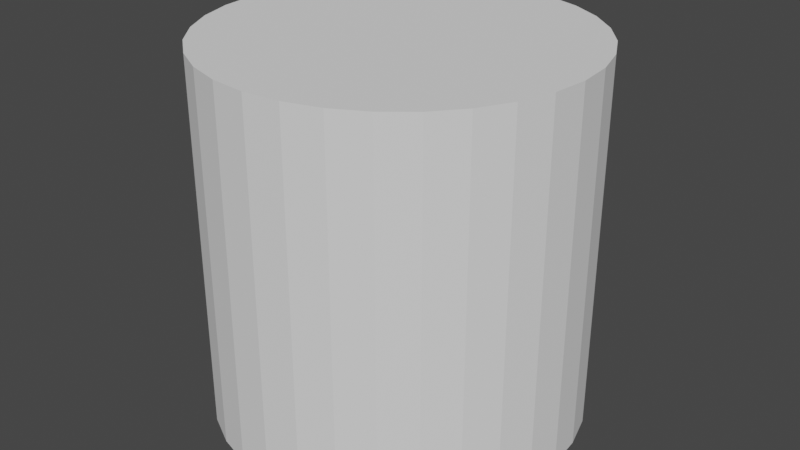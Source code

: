 # Source: cylinder.blend  (saved by Blender 2.90.8; exported with 4.5.12 LTS)
import bpy
from mathutils import Matrix  # noqa: F401  (used for matrix-valued properties, if any)

bpy.ops.wm.read_factory_settings(use_empty=True)
scene = bpy.context.scene
scene.name = 'Scene'

# ---- collections
col_collection = bpy.data.collections.new('Collection'); scene.collection.children.link(col_collection)

# ---- world
world_world = bpy.data.worlds.new('World'); scene.world = world_world
world_world.use_nodes = True; world_world.node_tree.nodes.clear()
_N = world_world.node_tree.nodes; _L = world_world.node_tree.links
n0 = _N.new('ShaderNodeOutputWorld'); n0.name = 'World Output'; n0.location = (300, 300)
n1 = _N.new('ShaderNodeBackground'); n1.name = 'Background'; n1.location = (10, 300)
n1.inputs[0].default_value = (0.05088, 0.05088, 0.05088, 1.0)
_L.new(n1.outputs[0], n0.inputs[0])
n0.is_active_output = True
world_world.color = (0.05088, 0.05088, 0.05088)
world_world.use_sun_shadow = False
world_world.sun_shadow_jitter_overblur = 0.0

# ---- meshes
me_cylinder_001 = bpy.data.meshes.new('Cylinder.001')
me_cylinder_001.from_pydata([(0.0, 1.0, -1.0), (0.0, 1.0, 1.0), (0.1951, 0.9808, -1.0), (0.1951, 0.9808, 1.0), (0.3827, 0.9239, -1.0), (0.3827, 0.9239, 1.0), (0.5556, 0.8315, -1.0), (0.5556, 0.8315, 1.0), (0.7071, 0.7071, -1.0), (0.7071, 0.7071, 1.0), (0.8315, 0.5556, -1.0), (0.8315, 0.5556, 1.0), (0.9239, 0.3827, -1.0), (0.9239, 0.3827, 1.0), (0.9808, 0.1951, -1.0), (0.9808, 0.1951, 1.0), (1.0, 7.55e-08, -1.0), (1.0, 7.55e-08, 1.0), (0.9808, -0.1951, -1.0), (0.9808, -0.1951, 1.0), (0.9239, -0.3827, -1.0), (0.9239, -0.3827, 1.0), (0.8315, -0.5556, -1.0), (0.8315, -0.5556, 1.0), (0.7071, -0.7071, -1.0), (0.7071, -0.7071, 1.0), (0.5556, -0.8315, -1.0), (0.5556, -0.8315, 1.0), (0.3827, -0.9239, -1.0), (0.3827, -0.9239, 1.0), (0.1951, -0.9808, -1.0), (0.1951, -0.9808, 1.0), (-3.258e-07, -1.0, -1.0), (-3.258e-07, -1.0, 1.0), (-0.1951, -0.9808, -1.0), (-0.1951, -0.9808, 1.0), (-0.3827, -0.9239, -1.0), (-0.3827, -0.9239, 1.0), (-0.5556, -0.8315, -1.0), (-0.5556, -0.8315, 1.0), (-0.7071, -0.7071, -1.0), (-0.7071, -0.7071, 1.0), (-0.8315, -0.5556, -1.0), (-0.8315, -0.5556, 1.0), (-0.9239, -0.3827, -1.0), (-0.9239, -0.3827, 1.0), (-0.9808, -0.1951, -1.0), (-0.9808, -0.1951, 1.0), (-1.0, 9.656e-07, -1.0), (-1.0, 9.656e-07, 1.0), (-0.9808, 0.1951, -1.0), (-0.9808, 0.1951, 1.0), (-0.9239, 0.3827, -1.0), (-0.9239, 0.3827, 1.0), (-0.8315, 0.5556, -1.0), (-0.8315, 0.5556, 1.0), (-0.7071, 0.7071, -1.0), (-0.7071, 0.7071, 1.0), (-0.5556, 0.8315, -1.0), (-0.5556, 0.8315, 1.0), (-0.3827, 0.9239, -1.0), (-0.3827, 0.9239, 1.0), (-0.1951, 0.9808, -1.0), (-0.1951, 0.9808, 1.0)], [], [(0, 1, 3, 2), (2, 3, 5, 4), (4, 5, 7, 6), (6, 7, 9, 8), (8, 9, 11, 10), (10, 11, 13, 12), (12, 13, 15, 14), (14, 15, 17, 16), (16, 17, 19, 18), (18, 19, 21, 20), (20, 21, 23, 22), (22, 23, 25, 24), (24, 25, 27, 26), (26, 27, 29, 28), (28, 29, 31, 30), (30, 31, 33, 32), (32, 33, 35, 34), (34, 35, 37, 36), (36, 37, 39, 38), (38, 39, 41, 40), (40, 41, 43, 42), (42, 43, 45, 44), (44, 45, 47, 46), (46, 47, 49, 48), (48, 49, 51, 50), (50, 51, 53, 52), (52, 53, 55, 54), (54, 55, 57, 56), (56, 57, 59, 58), (58, 59, 61, 60), (3, 1, 63, 61, 59, 57, 55, 53, 51, 49, 47, 45, 43, 41, 39, 37, 35, 33, 31, 29, 27, 25, 23, 21, 19, 17, 15, 13, 11, 9, 7, 5), (60, 61, 63, 62), (62, 63, 1, 0), (0, 2, 4, 6, 8, 10, 12, 14, 16, 18, 20, 22, 24, 26, 28, 30, 32, 34, 36, 38, 40, 42, 44, 46, 48, 50, 52, 54, 56, 58, 60, 62)])
_uv = me_cylinder_001.uv_layers.new(name='UVMap')
_uv.uv.foreach_set('vector', [1.0, 0.5, 1.0, 1.0, 0.9688, 1.0, 0.9688, 0.5, 0.9688, 0.5, 0.9688, 1.0, 0.9375, 1.0, 0.9375, 0.5, 0.9375, 0.5, 0.9375, 1.0, 0.9062, 1.0, 0.9062, 0.5, 0.9062, 0.5, 0.9062, 1.0, 0.875, 1.0, 0.875, 0.5, 0.875, 0.5, 0.875, 1.0, 0.8438, 1.0, 0.8438, 0.5, 0.8438, 0.5, 0.8438, 1.0, 0.8125, 1.0, 0.8125, 0.5, 0.8125, 0.5, 0.8125, 1.0, 0.7812, 1.0, 0.7812, 0.5, 0.7812, 0.5, 0.7812, 1.0, 0.75, 1.0, 0.75, 0.5, 0.75, 0.5, 0.75, 1.0, 0.7188, 1.0, 0.7188, 0.5, 0.7188, 0.5, 0.7188, 1.0, 0.6875, 1.0, 0.6875, 0.5, 0.6875, 0.5, 0.6875, 1.0, 0.6562, 1.0, 0.6562, 0.5, 0.6562, 0.5, 0.6562, 1.0, 0.625, 1.0, 0.625, 0.5, 0.625, 0.5, 0.625, 1.0, 0.5938, 1.0, 0.5938, 0.5, 0.5938, 0.5, 0.5938, 1.0, 0.5625, 1.0, 0.5625, 0.5, 0.5625, 0.5, 0.5625, 1.0, 0.5312, 1.0, 0.5312, 0.5, 0.5312, 0.5, 0.5312, 1.0, 0.5, 1.0, 0.5, 0.5, 0.5, 0.5, 0.5, 1.0, 0.4688, 1.0, 0.4688, 0.5, 0.4688, 0.5, 0.4688, 1.0, 0.4375, 1.0, 0.4375, 0.5, 0.4375, 0.5, 0.4375, 1.0, 0.4062, 1.0, 0.4062, 0.5, 0.4062, 0.5, 0.4062, 1.0, 0.375, 1.0, 0.375, 0.5, 0.375, 0.5, 0.375, 1.0, 0.3438, 1.0, 0.3438, 0.5, 0.3438, 0.5, 0.3438, 1.0, 0.3125, 1.0, 0.3125, 0.5, 0.3125, 0.5, 0.3125, 1.0, 0.2812, 1.0, 0.2812, 0.5, 0.2812, 0.5, 0.2812, 1.0, 0.25, 1.0, 0.25, 0.5, 0.25, 0.5, 0.25, 1.0, 0.2188, 1.0, 0.2188, 0.5, 0.2188, 0.5, 0.2188, 1.0, 0.1875, 1.0, 0.1875, 0.5, 0.1875, 0.5, 0.1875, 1.0, 0.1562, 1.0, 0.1562, 0.5, 0.1562, 0.5, 0.1562, 1.0, 0.125, 1.0, 0.125, 0.5, 0.125, 0.5, 0.125, 1.0, 0.09375, 1.0, 0.09375, 0.5, 0.09375, 0.5, 0.09375, 1.0, 0.0625, 1.0, 0.0625, 0.5, 0.2968, 0.4854, 0.25, 0.49, 0.2032, 0.4854, 0.1582, 0.4717, 0.1167, 0.4496, 0.08029, 0.4197, 0.05045, 0.3833, 0.02827, 0.3418, 0.01461, 0.2968, 0.01, 0.25, 0.01461, 0.2032, 0.02827, 0.1582, 0.05045, 0.1167, 0.08029, 0.08029, 0.1167, 0.05045, 0.1582, 0.02827, 0.2032, 0.01461, 0.25, 0.01, 0.2968, 0.01461, 0.3418, 0.02827, 0.3833, 0.05045, 0.4197, 0.08029, 0.4496, 0.1167, 0.4717, 0.1582, 0.4854, 0.2032, 0.49, 0.25, 0.4854, 0.2968, 0.4717, 0.3418, 0.4496, 0.3833, 0.4197, 0.4197, 0.3833, 0.4496, 0.3418, 0.4717, 0.0625, 0.5, 0.0625, 1.0, 0.03125, 1.0, 0.03125, 0.5, 0.03125, 0.5, 0.03125, 1.0, 0.0, 1.0, 0.0, 0.5, 0.75, 0.49, 0.7968, 0.4854, 0.8418, 0.4717, 0.8833, 0.4496, 0.9197, 0.4197, 0.9496, 0.3833, 0.9717, 0.3418, 0.9854, 0.2968, 0.99, 0.25, 0.9854, 0.2032, 0.9717, 0.1582, 0.9496, 0.1167, 0.9197, 0.08029, 0.8833, 0.05045, 0.8418, 0.02827, 0.7968, 0.01461, 0.75, 0.01, 0.7032, 0.01461, 0.6582, 0.02827, 0.6167, 0.05045, 0.5803, 0.08029, 0.5504, 0.1167, 0.5283, 0.1582, 0.5146, 0.2032, 0.51, 0.25, 0.5146, 0.2968, 0.5283, 0.3418, 0.5504, 0.3833, 0.5803, 0.4197, 0.6167, 0.4496, 0.6582, 0.4717, 0.7032, 0.4854])
me_cylinder_001.use_remesh_fix_poles = True
me_cylinder_001.use_remesh_preserve_attributes = False
me_cylinder_001.use_mirror_vertex_groups = False
me_cylinder_001.update()

# ---- objects
ob_cylinder = bpy.data.objects.new('Cylinder', me_cylinder_001)

# ---- transforms, parenting, visibility, modifiers, constraints
ob_cylinder.location = (0.0, 0.0, 0.0)
ob_cylinder.lineart.crease_threshold = 0.0

# ---- collection membership
col_collection.objects.link(ob_cylinder)

# ---- scene / render settings (as saved in the file)
scene.frame_start = 1; scene.frame_end = 250; scene.frame_set(1)
scene.render.engine = 'BLENDER_EEVEE_NEXT'
scene.cycles.use_denoising = False
scene.cycles.samples = 128
scene.cycles.sampling_pattern = 'TABULATED_SOBOL'
scene.cycles.use_adaptive_sampling = False
scene.cycles.use_light_tree = False
scene.view_settings.view_transform = 'Filmic'
bpy.context.view_layer.update()

# ---- added for rendering (the .blend has no active camera and no usable light): camera, sun
cam_auto = bpy.data.cameras.new('AutoCamera')
cam_auto.lens = 50.0
cam_auto.sensor_width = 36.0
cam_auto.clip_end = 1000.0
ob_auto_camera = bpy.data.objects.new('AutoCamera', cam_auto)
scene.collection.objects.link(ob_auto_camera)
ob_auto_camera.location = (3.20507, -3.84609, 2.56406)
ob_auto_camera.rotation_euler = (1.09748, -7.21219e-08, 0.694738)
scene.camera = ob_auto_camera
light_auto_sun = bpy.data.lights.new('AutoSun', 'SUN')
light_auto_sun.energy = 3.0
light_auto_sun.angle = 0.0523599
ob_auto_sun = bpy.data.objects.new('AutoSun', light_auto_sun)
scene.collection.objects.link(ob_auto_sun)
ob_auto_sun.rotation_euler = (0.872665, 0.174533, 0.523599)
bpy.context.view_layer.update()
